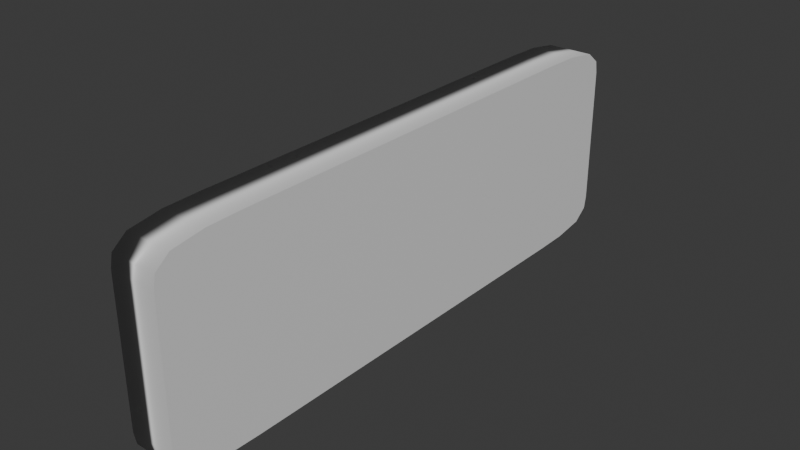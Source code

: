# Source: button.blend  (saved by Blender 4.3.34; exported with 4.5.12 LTS)
import bpy
from mathutils import Matrix  # noqa: F401  (used for matrix-valued properties, if any)

bpy.ops.wm.read_factory_settings(use_empty=True)
scene = bpy.context.scene
scene.name = 'Scene'

# ---- collections
col_collection = bpy.data.collections.new('Collection'); scene.collection.children.link(col_collection)

# ---- materials (node trees are filled in below, after node groups)
mat_material = bpy.data.materials.new('Material')
mat_material.alpha_threshold = 0.0
mat_material.roughness = 0.5
mat_material.line_color = (0.0, 0.0, 0.0, 1.0)

# ---- material node trees
mat_material.use_nodes = True; mat_material.node_tree.nodes.clear()
_N = mat_material.node_tree.nodes; _L = mat_material.node_tree.links
n0 = _N.new('ShaderNodeOutputMaterial'); n0.name = 'Material Output'; n0.location = (300, 300)
n1 = _N.new('ShaderNodeBsdfPrincipled'); n1.name = 'Principled BSDF'; n1.location = (10, 300)
n1.inputs[3].default_value = 1.45
_L.new(n1.outputs[0], n0.inputs[0])
n0.is_active_output = True

# ---- world
world_world = bpy.data.worlds.new('World'); scene.world = world_world
world_world.use_nodes = True; world_world.node_tree.nodes.clear()
_N = world_world.node_tree.nodes; _L = world_world.node_tree.links
n0 = _N.new('ShaderNodeOutputWorld'); n0.name = 'World Output'; n0.location = (300, 300)
n1 = _N.new('ShaderNodeBackground'); n1.name = 'Background'; n1.location = (10, 300)
n1.inputs[0].default_value = (0.05088, 0.05088, 0.05088, 1.0)
_L.new(n1.outputs[0], n0.inputs[0])
n0.is_active_output = True
world_world.color = (0.05088, 0.05088, 0.05088)
world_world.sun_shadow_jitter_overblur = 0.0

# ---- meshes
me_cube = bpy.data.meshes.new('Cube')
me_cube.from_pydata([(1.0, 1.0, 0.5822), (1.0, 0.5822, 1.0), (1.0, 0.9997, 0.7058), (1.0, 0.9921, 0.8292), (1.0, 0.9424, 0.9424), (1.0, 0.8292, 0.9921), (1.0, 0.7058, 0.9997), (1.0, 0.5822, -1.0), (1.0, 1.0, -0.5822), (1.0, 0.7058, -0.9997), (1.0, 0.8292, -0.9921), (1.0, 0.9424, -0.9424), (1.0, 0.9921, -0.8292), (1.0, 0.9997, -0.7058), (1.0, -0.5822, 1.0), (1.0, -1.0, 0.5822), (1.0, -0.7058, 0.9997), (1.0, -0.8292, 0.9921), (1.0, -0.9424, 0.9424), (1.0, -0.9921, 0.8292), (1.0, -0.9997, 0.7058), (1.0, -1.0, -0.5822), (1.0, -0.5822, -1.0), (1.0, -0.9997, -0.7058), (1.0, -0.9921, -0.8292), (1.0, -0.9424, -0.9424), (1.0, -0.8292, -0.9921), (1.0, -0.7058, -0.9997), (-1.0, 0.5822, 1.0), (-1.0, 1.0, 0.5822), (-1.0, 0.7058, 0.9997), (-1.0, 0.8292, 0.9921), (-1.0, 0.9424, 0.9424), (-1.0, 0.9921, 0.8292), (-1.0, 0.9997, 0.7058), (-1.0, 1.0, -0.5822), (-1.0, 0.5822, -1.0), (-1.0, 0.9997, -0.7058), (-1.0, 0.9921, -0.8292), (-1.0, 0.9424, -0.9424), (-1.0, 0.8292, -0.9921), (-1.0, 0.7058, -0.9997), (-1.0, -1.0, 0.5822), (-1.0, -0.5822, 1.0), (-1.0, -0.9997, 0.7058), (-1.0, -0.9921, 0.8292), (-1.0, -0.9424, 0.9424), (-1.0, -0.8292, 0.9921), (-1.0, -0.7058, 0.9997), (-1.0, -0.5822, -1.0), (-1.0, -1.0, -0.5822), (-1.0, -0.7058, -0.9997), (-1.0, -0.8292, -0.9921), (-1.0, -0.9424, -0.9424), (-1.0, -0.9921, -0.8292), (-1.0, -0.9997, -0.7058)], [], [(36, 7, 22, 49), (49, 51, 52, 53, 54, 55, 50, 42, 44, 45, 46, 47, 48, 43, 28, 30, 31, 32, 33, 34, 29, 35, 37, 38, 39, 40, 41, 36), (21, 15, 42, 50), (1, 28, 43, 14), (7, 9, 10, 11, 12, 13, 8, 0, 2, 3, 4, 5, 6, 1, 14, 16, 17, 18, 19, 20, 15, 21, 23, 24, 25, 26, 27, 22), (7, 36, 41, 9), (9, 41, 40, 10), (10, 40, 39, 11), (11, 39, 38, 12), (12, 38, 37, 13), (13, 37, 35, 8), (14, 43, 48, 16), (16, 48, 47, 17), (17, 47, 46, 18), (18, 46, 45, 19), (19, 45, 44, 20), (20, 44, 42, 15), (49, 22, 27, 51), (51, 27, 26, 52), (52, 26, 25, 53), (53, 25, 24, 54), (54, 24, 23, 55), (55, 23, 21, 50), (28, 1, 6, 30), (30, 6, 5, 31), (31, 5, 4, 32), (32, 4, 3, 33), (33, 3, 2, 34), (34, 2, 0, 29), (35, 29, 0, 8)])
me_cube.polygons.foreach_set('use_smooth', [1, 0, 1, 1, 0, 1, 1, 1, 1, 1, 1, 1, 1, 1, 1, 1, 1, 1, 1, 1, 1, 1, 1, 1, 1, 1, 1, 1, 1, 1])
_uv = me_cube.uv_layers.new(name='UVMap')
_uv.uv.foreach_set('vector', [0.125, 0.5522, 0.375, 0.5522, 0.375, 0.6978, 0.125, 0.6978, 0.375, 0.05223, 0.375, 0.03678, 0.376, 0.02135, 0.3822, 0.007202, 0.3964, 0.0009933, 0.4118, 3.785e-05, 0.4272, 0.0, 0.5728, 0.0, 0.5882, 3.785e-05, 0.6036, 0.0009933, 0.6178, 0.007202, 0.624, 0.02135, 0.625, 0.03678, 0.625, 0.05223, 0.625, 0.1978, 0.625, 0.2132, 0.624, 0.2286, 0.6178, 0.2428, 0.6036, 0.249, 0.5882, 0.25, 0.5728, 0.25, 0.4272, 0.25, 0.4118, 0.25, 0.3964, 0.249, 0.3822, 0.2428, 0.376, 0.2286, 0.375, 0.2132, 0.375, 0.1978, 0.4272, 0.75, 0.5728, 0.75, 0.5728, 1.0, 0.4272, 1.0, 0.625, 0.5522, 0.875, 0.5522, 0.875, 0.6978, 0.625, 0.6978, 0.375, 0.5522, 0.375, 0.5368, 0.376, 0.5214, 0.3822, 0.5072, 0.3964, 0.501, 0.4118, 0.5, 0.4272, 0.5, 0.5728, 0.5, 0.5882, 0.5, 0.6036, 0.501, 0.6178, 0.5072, 0.624, 0.5214, 0.625, 0.5368, 0.625, 0.5522, 0.625, 0.6978, 0.625, 0.7132, 0.624, 0.7286, 0.6178, 0.7428, 0.6036, 0.749, 0.5882, 0.75, 0.5728, 0.75, 0.4272, 0.75, 0.4118, 0.75, 0.3964, 0.749, 0.3822, 0.7428, 0.376, 0.7286, 0.375, 0.7132, 0.375, 0.6978, 0.375, 0.5522, 0.125, 0.5522, 0.125, 0.5368, 0.375, 0.5368, 0.375, 0.5368, 0.125, 0.5368, 0.125, 0.5214, 0.375, 0.5214, 0.375, 0.5214, 0.125, 0.5214, 0.125, 0.5, 0.375, 0.5, 0.375, 0.5, 0.375, 0.25, 0.3964, 0.25, 0.3964, 0.5, 0.3964, 0.5, 0.3964, 0.25, 0.4118, 0.25, 0.4118, 0.5, 0.4118, 0.5, 0.4118, 0.25, 0.4272, 0.25, 0.4272, 0.5, 0.625, 0.6978, 0.875, 0.6978, 0.875, 0.7132, 0.625, 0.7132, 0.625, 0.7132, 0.875, 0.7132, 0.875, 0.7286, 0.625, 0.7286, 0.625, 0.7286, 0.875, 0.7286, 0.875, 0.75, 0.625, 0.75, 0.625, 0.75, 0.625, 1.0, 0.6036, 1.0, 0.6036, 0.75, 0.6036, 0.75, 0.6036, 1.0, 0.5882, 1.0, 0.5882, 0.75, 0.5882, 0.75, 0.5882, 1.0, 0.5728, 1.0, 0.5728, 0.75, 0.125, 0.6978, 0.375, 0.6978, 0.375, 0.7132, 0.125, 0.7132, 0.125, 0.7132, 0.375, 0.7132, 0.375, 0.7286, 0.125, 0.7286, 0.125, 0.7286, 0.375, 0.7286, 0.375, 0.75, 0.125, 0.75, 0.375, 1.0, 0.375, 0.75, 0.3964, 0.75, 0.3964, 1.0, 0.3964, 1.0, 0.3964, 0.75, 0.4118, 0.75, 0.4118, 1.0, 0.4118, 1.0, 0.4118, 0.75, 0.4272, 0.75, 0.4272, 1.0, 0.875, 0.5522, 0.625, 0.5522, 0.625, 0.5368, 0.875, 0.5368, 0.875, 0.5368, 0.625, 0.5368, 0.625, 0.5214, 0.875, 0.5214, 0.875, 0.5214, 0.625, 0.5214, 0.625, 0.5, 0.875, 0.5, 0.625, 0.25, 0.625, 0.5, 0.6036, 0.5, 0.6036, 0.25, 0.6036, 0.25, 0.6036, 0.5, 0.5882, 0.5, 0.5882, 0.25, 0.5882, 0.25, 0.5882, 0.5, 0.5728, 0.5, 0.5728, 0.25, 0.4272, 0.25, 0.5728, 0.25, 0.5728, 0.5, 0.4272, 0.5])
me_cube.materials.append(mat_material)
me_cube.use_mirror_vertex_groups = False
me_cube.update()

# ---- objects
ob_cube = bpy.data.objects.new('Cube', me_cube)

# ---- transforms, parenting, visibility, modifiers, constraints
ob_cube.location = (0.0, 0.0, 0.0)
ob_cube.scale = (0.2324, 2.864, 1.0)
ob_cube.lock_rotations_4d = False
ob_cube.empty_display_type = 'ARROWS'
ob_cube.lineart.crease_threshold = 0.0

# ---- collection membership
col_collection.objects.link(ob_cube)

# ---- scene / render settings (as saved in the file)
scene.frame_start = 1; scene.frame_end = 250; scene.frame_set(1)
scene.render.engine = 'BLENDER_EEVEE_NEXT'
bpy.context.view_layer.update()

# ---- added for rendering (the .blend has no active camera and no usable light): camera, sun
cam_auto = bpy.data.cameras.new('AutoCamera')
cam_auto.lens = 50.0
cam_auto.sensor_width = 36.0
cam_auto.clip_end = 1000.0
ob_auto_camera = bpy.data.objects.new('AutoCamera', cam_auto)
scene.collection.objects.link(ob_auto_camera)
ob_auto_camera.location = (5.62987, -6.75585, 4.5039)
ob_auto_camera.rotation_euler = (1.09748, -7.21219e-08, 0.694738)
scene.camera = ob_auto_camera
light_auto_sun = bpy.data.lights.new('AutoSun', 'SUN')
light_auto_sun.energy = 3.0
light_auto_sun.angle = 0.0523599
ob_auto_sun = bpy.data.objects.new('AutoSun', light_auto_sun)
scene.collection.objects.link(ob_auto_sun)
ob_auto_sun.rotation_euler = (0.872665, 0.174533, 0.523599)
bpy.context.view_layer.update()
